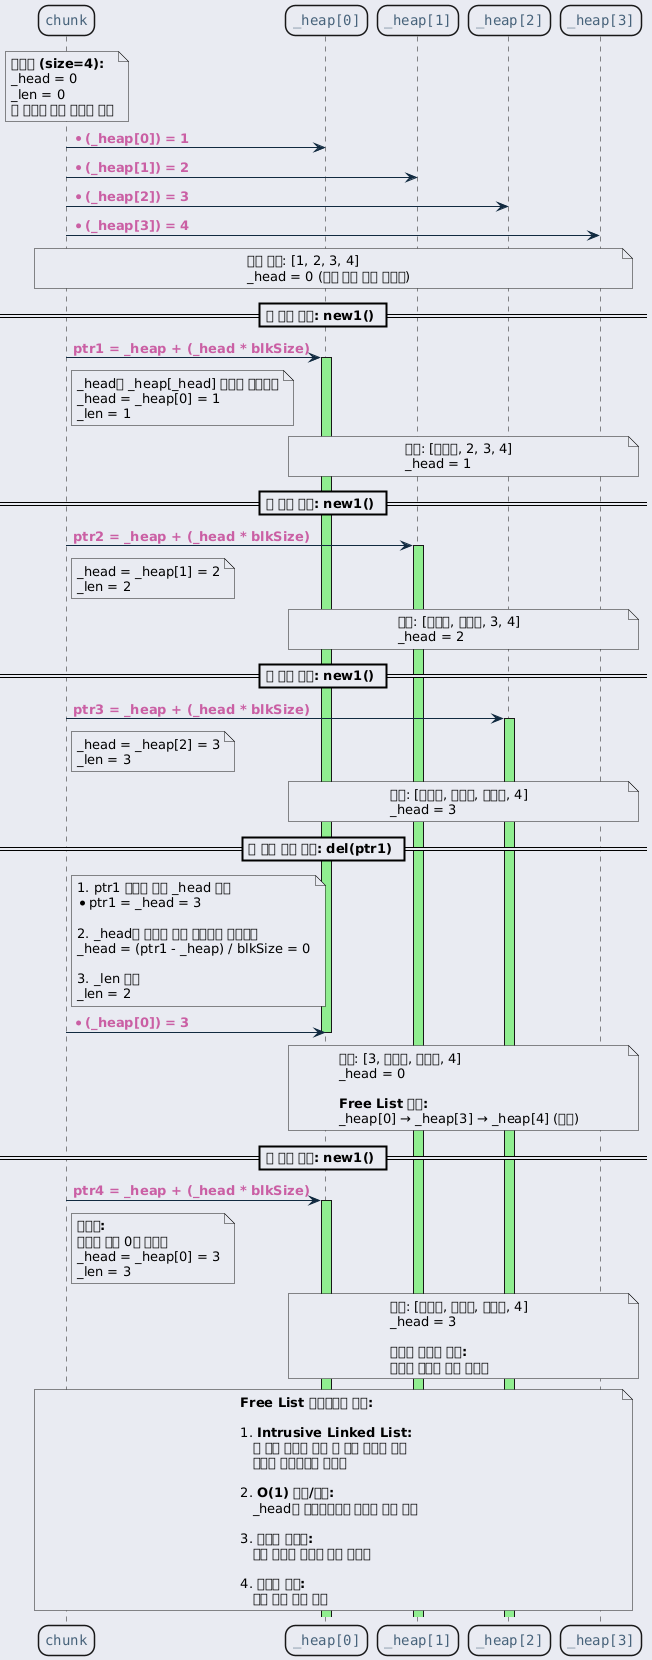

The diagram above was rendered by PlantUML. Its source (embedded in the PNG):
@startuml inline_umlgraph_12.png
<style>
  root {
    BackGroundColor: #E9EBF2;
  }
  class, node, object, participant, actor, boundary, control, entity, database, collections, queue {
    LineThickness: 1.5;
    HorizontalAlignment center;
    FontColor: #47637b;
    FontSize: 14;
    FontName: "Courier";
    RoundCorner: 20;
  }
  arrow {
    LineColor: #112a40;
    FontColor: #ca5fa4;
    FontStyle: "bold"
  }
  visibilityIcon {
    protected {
      LineColor DarkGoldenRod
      BackgroundColor DarkGoldenRod
    }
}
</style>
participant "chunk" as chunk
participant "_heap[0]" as heap0
participant "_heap[1]" as heap1
participant "_heap[2]" as heap2
participant "_heap[3]" as heap3

note over chunk
  <b>초기화 (size=4):</b>
  _head = 0
  _len = 0
  각 원소에 다음 인덱스 저장
end note

chunk -> heap0 : *(_heap[0]) = 1
chunk -> heap1 : *(_heap[1]) = 2
chunk -> heap2 : *(_heap[2]) = 3
chunk -> heap3 : *(_heap[3]) = 4

note over chunk, heap3
  초기 상태: [1, 2, 3, 4]
  _head = 0 (다음 할당 가능 인덱스)
end note

== 첫 번째 할당: new1() ==

chunk -> heap0 : ptr1 = _heap + (_head * blkSize)
activate heap0 #lightgreen

note right of chunk
  _head를 _heap[_head] 값으로 업데이트
  _head = _heap[0] = 1
  _len = 1
end note

note over heap0, heap3
  상태: [<b>사용중</b>, 2, 3, 4]
  _head = 1
end note

== 두 번째 할당: new1() ==

chunk -> heap1 : ptr2 = _heap + (_head * blkSize)
activate heap1 #lightgreen

note right of chunk
  _head = _heap[1] = 2
  _len = 2
end note

note over heap0, heap3
  상태: [<b>사용중</b>, <b>사용중</b>, 3, 4]
  _head = 2
end note

== 세 번째 할당: new1() ==

chunk -> heap2 : ptr3 = _heap + (_head * blkSize)
activate heap2 #lightgreen

note right of chunk
  _head = _heap[2] = 3
  _len = 3
end note

note over heap0, heap3
  상태: [<b>사용중</b>, <b>사용중</b>, <b>사용중</b>, 4]
  _head = 3
end note

== 첫 번째 블록 해제: del(ptr1) ==

note right of chunk
  1. ptr1 위치에 현재 _head 저장
  *ptr1 = _head = 3

  2. _head를 해제한 블록 인덱스로 업데이트
  _head = (ptr1 - _heap) / blkSize = 0

  3. _len 감소
  _len = 2
end note

chunk -> heap0 : *(_heap[0]) = 3
deactivate heap0

note over heap0, heap3
  상태: [3, <b>사용중</b>, <b>사용중</b>, 4]
  _head = 0

  <b>Free List 구조:</b>
  _heap[0] → _heap[3] → _heap[4] (없음)
end note

== 네 번째 할당: new1() ==

chunk -> heap0 : ptr4 = _heap + (_head * blkSize)
activate heap0 #lightgreen

note right of chunk
  <b>재사용:</b>
  해제된 블록 0을 재사용
  _head = _heap[0] = 3
  _len = 3
end note

note over heap0, heap3
  상태: [<b>사용중</b>, <b>사용중</b>, <b>사용중</b>, 4]
  _head = 3

  <b>메모리 지역성 향상:</b>
  해제된 블록을 즉시 재사용
end note

note over chunk, heap3
  <b>Free List 알고리즘의 특징:</b>

  1. <b>Intrusive Linked List:</b>
     빈 블록 자체에 다음 빈 블록 인덱스 저장
     별도의 메타데이터 불필요

  2. <b>O(1) 할당/해제:</b>
     _head만 업데이트하면 되므로 상수 시간

  3. <b>메모리 지역성:</b>
     최근 해제된 블록을 먼저 재사용

  4. <b>단편화 방지:</b>
     고정 크기 블록 사용
end note
@enduml